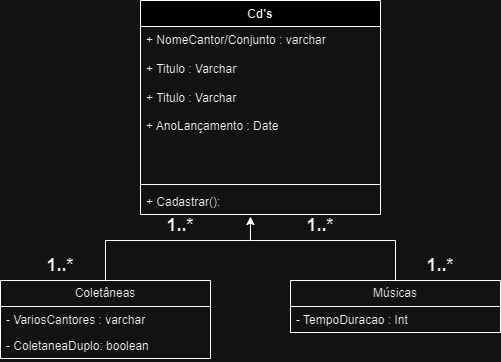

The diagram above was exported from draw.io. Its source (the exported page's mxGraphModel, read from the mxfile embedded in the PNG):
<mxGraphModel dx="1195" dy="655" grid="1" gridSize="10" guides="1" tooltips="1" connect="1" arrows="1" fold="1" page="1" pageScale="1" pageWidth="827" pageHeight="1169" math="0" shadow="0">
  <root>
    <mxCell id="0" />
    <mxCell id="1" parent="0" />
    <mxCell id="p7c6wE0ft_seRrYFaZ5Z-1" value="Cd's" style="swimlane;fontStyle=1;align=center;verticalAlign=top;childLayout=stackLayout;horizontal=1;startSize=26;horizontalStack=0;resizeParent=1;resizeParentMax=0;resizeLast=0;collapsible=1;marginBottom=0;whiteSpace=wrap;html=1;" vertex="1" parent="1">
      <mxGeometry x="250" y="120" width="240" height="214" as="geometry" />
    </mxCell>
    <mxCell id="p7c6wE0ft_seRrYFaZ5Z-2" value="+ NomeCantor/Conjunto : varchar&lt;div&gt;&lt;br&gt;&lt;/div&gt;&lt;div&gt;+ Titulo : Varchar&lt;/div&gt;&lt;div&gt;&lt;br&gt;&lt;/div&gt;&lt;div&gt;+ Titulo : Varchar&lt;br&gt;&lt;/div&gt;&lt;div&gt;&lt;br&gt;&lt;/div&gt;&lt;div&gt;+ AnoLançamento : Date&lt;br&gt;&lt;/div&gt;&lt;div&gt;&lt;br&gt;&lt;/div&gt;&lt;div&gt;&lt;br&gt;&lt;/div&gt;&lt;div&gt;&lt;br&gt;&lt;/div&gt;&lt;div&gt;&lt;br&gt;&lt;/div&gt;" style="text;strokeColor=none;fillColor=none;align=left;verticalAlign=top;spacingLeft=4;spacingRight=4;overflow=hidden;rotatable=0;points=[[0,0.5],[1,0.5]];portConstraint=eastwest;whiteSpace=wrap;html=1;" vertex="1" parent="p7c6wE0ft_seRrYFaZ5Z-1">
      <mxGeometry y="26" width="240" height="154" as="geometry" />
    </mxCell>
    <mxCell id="p7c6wE0ft_seRrYFaZ5Z-3" value="" style="line;strokeWidth=1;fillColor=none;align=left;verticalAlign=middle;spacingTop=-1;spacingLeft=3;spacingRight=3;rotatable=0;labelPosition=right;points=[];portConstraint=eastwest;strokeColor=inherit;" vertex="1" parent="p7c6wE0ft_seRrYFaZ5Z-1">
      <mxGeometry y="180" width="240" height="8" as="geometry" />
    </mxCell>
    <mxCell id="p7c6wE0ft_seRrYFaZ5Z-4" value="+ Cadastrar():" style="text;strokeColor=none;fillColor=none;align=left;verticalAlign=top;spacingLeft=4;spacingRight=4;overflow=hidden;rotatable=0;points=[[0,0.5],[1,0.5]];portConstraint=eastwest;whiteSpace=wrap;html=1;" vertex="1" parent="p7c6wE0ft_seRrYFaZ5Z-1">
      <mxGeometry y="188" width="240" height="26" as="geometry" />
    </mxCell>
    <mxCell id="p7c6wE0ft_seRrYFaZ5Z-9" style="edgeStyle=orthogonalEdgeStyle;rounded=0;orthogonalLoop=1;jettySize=auto;html=1;entryX=0.458;entryY=1.079;entryDx=0;entryDy=0;entryPerimeter=0;" edge="1" parent="1" source="p7c6wE0ft_seRrYFaZ5Z-5" target="p7c6wE0ft_seRrYFaZ5Z-4">
      <mxGeometry relative="1" as="geometry">
        <mxPoint x="360" y="360" as="targetPoint" />
        <Array as="points">
          <mxPoint x="215" y="360" />
          <mxPoint x="360" y="360" />
        </Array>
      </mxGeometry>
    </mxCell>
    <mxCell id="p7c6wE0ft_seRrYFaZ5Z-5" value="Coletâneas" style="swimlane;fontStyle=0;childLayout=stackLayout;horizontal=1;startSize=26;fillColor=none;horizontalStack=0;resizeParent=1;resizeParentMax=0;resizeLast=0;collapsible=1;marginBottom=0;whiteSpace=wrap;html=1;" vertex="1" parent="1">
      <mxGeometry x="110" y="400" width="210" height="78" as="geometry" />
    </mxCell>
    <mxCell id="p7c6wE0ft_seRrYFaZ5Z-6" value="- VariosCantores : varchar" style="text;strokeColor=none;fillColor=none;align=left;verticalAlign=top;spacingLeft=4;spacingRight=4;overflow=hidden;rotatable=0;points=[[0,0.5],[1,0.5]];portConstraint=eastwest;whiteSpace=wrap;html=1;" vertex="1" parent="p7c6wE0ft_seRrYFaZ5Z-5">
      <mxGeometry y="26" width="210" height="26" as="geometry" />
    </mxCell>
    <mxCell id="p7c6wE0ft_seRrYFaZ5Z-7" value="- ColetaneaDuplo: boolean&lt;div&gt;&lt;br&gt;&lt;/div&gt;" style="text;strokeColor=none;fillColor=none;align=left;verticalAlign=top;spacingLeft=4;spacingRight=4;overflow=hidden;rotatable=0;points=[[0,0.5],[1,0.5]];portConstraint=eastwest;whiteSpace=wrap;html=1;" vertex="1" parent="p7c6wE0ft_seRrYFaZ5Z-5">
      <mxGeometry y="52" width="210" height="26" as="geometry" />
    </mxCell>
    <mxCell id="p7c6wE0ft_seRrYFaZ5Z-14" style="edgeStyle=orthogonalEdgeStyle;rounded=0;orthogonalLoop=1;jettySize=auto;html=1;endArrow=none;endFill=0;" edge="1" parent="1" source="p7c6wE0ft_seRrYFaZ5Z-10">
      <mxGeometry relative="1" as="geometry">
        <mxPoint x="360" y="350" as="targetPoint" />
        <Array as="points">
          <mxPoint x="505" y="360" />
          <mxPoint x="360" y="360" />
        </Array>
      </mxGeometry>
    </mxCell>
    <mxCell id="p7c6wE0ft_seRrYFaZ5Z-10" value="Músicas" style="swimlane;fontStyle=0;childLayout=stackLayout;horizontal=1;startSize=26;fillColor=none;horizontalStack=0;resizeParent=1;resizeParentMax=0;resizeLast=0;collapsible=1;marginBottom=0;whiteSpace=wrap;html=1;" vertex="1" parent="1">
      <mxGeometry x="400" y="400" width="210" height="52" as="geometry" />
    </mxCell>
    <mxCell id="p7c6wE0ft_seRrYFaZ5Z-12" value="&lt;div&gt;- TempoDuracao : Int&lt;br&gt;&lt;/div&gt;" style="text;strokeColor=none;fillColor=none;align=left;verticalAlign=top;spacingLeft=4;spacingRight=4;overflow=hidden;rotatable=0;points=[[0,0.5],[1,0.5]];portConstraint=eastwest;whiteSpace=wrap;html=1;" vertex="1" parent="p7c6wE0ft_seRrYFaZ5Z-10">
      <mxGeometry y="26" width="210" height="26" as="geometry" />
    </mxCell>
    <mxCell id="p7c6wE0ft_seRrYFaZ5Z-15" value="&lt;h2&gt;1..*&lt;/h2&gt;" style="text;strokeColor=none;align=center;fillColor=none;html=1;verticalAlign=middle;whiteSpace=wrap;rounded=0;" vertex="1" parent="1">
      <mxGeometry x="520" y="370" width="60" height="30" as="geometry" />
    </mxCell>
    <mxCell id="p7c6wE0ft_seRrYFaZ5Z-16" value="&lt;h2&gt;1..*&lt;/h2&gt;" style="text;strokeColor=none;align=center;fillColor=none;html=1;verticalAlign=middle;whiteSpace=wrap;rounded=0;" vertex="1" parent="1">
      <mxGeometry x="400" y="330" width="60" height="30" as="geometry" />
    </mxCell>
    <mxCell id="p7c6wE0ft_seRrYFaZ5Z-17" value="&lt;h2&gt;1..*&lt;/h2&gt;" style="text;strokeColor=none;align=center;fillColor=none;html=1;verticalAlign=middle;whiteSpace=wrap;rounded=0;" vertex="1" parent="1">
      <mxGeometry x="140" y="370" width="60" height="30" as="geometry" />
    </mxCell>
    <mxCell id="p7c6wE0ft_seRrYFaZ5Z-18" value="&lt;h2&gt;1..*&lt;/h2&gt;" style="text;strokeColor=none;align=center;fillColor=none;html=1;verticalAlign=middle;whiteSpace=wrap;rounded=0;" vertex="1" parent="1">
      <mxGeometry x="260" y="330" width="60" height="30" as="geometry" />
    </mxCell>
  </root>
</mxGraphModel>